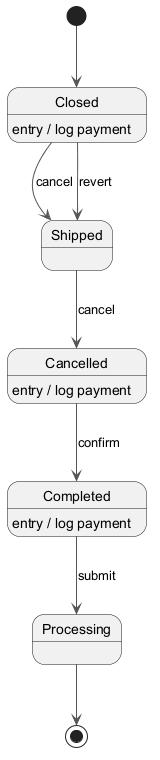

The diagram above was rendered by PlantUML. Its source (embedded in the PNG):
@startuml
skinparam backgroundColor #FFFFFF
skinparam classBackgroundColor #E8F4FA
skinparam classBorderColor #2C7DA0
skinparam ArrowColor #555555
[*] --> Closed
Closed --> Shipped : cancel
Closed : entry / log payment
Shipped --> Cancelled : cancel
Cancelled --> Completed : confirm
Cancelled : entry / log payment
Completed --> Processing : submit
Completed : entry / log payment
Closed --> Shipped : revert
Processing --> [*]
@enduml